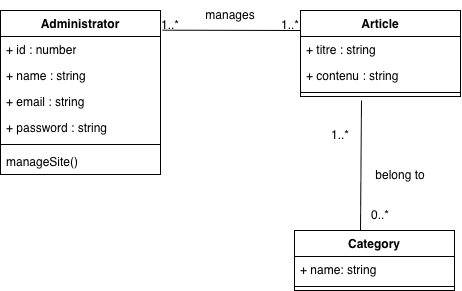

The diagram above was exported from draw.io. Its source (the exported page's mxGraphModel, read from the mxfile embedded in the PNG):
<mxGraphModel dx="2169" dy="1407" grid="1" gridSize="10" guides="1" tooltips="1" connect="1" arrows="1" fold="1" page="1" pageScale="1" pageWidth="827" pageHeight="1169" math="0" shadow="0">
  <root>
    <mxCell id="0" />
    <mxCell id="1" parent="0" />
    <mxCell id="kIWaD1HaO8nrAClvOkLn-42" parent="1" style="swimlane;fontStyle=1;align=center;verticalAlign=top;childLayout=stackLayout;horizontal=1;startSize=26;horizontalStack=0;resizeParent=1;resizeParentMax=0;resizeLast=0;collapsible=1;marginBottom=0;whiteSpace=wrap;html=1;" value="Article" vertex="1">
      <mxGeometry height="86" width="160" x="380" y="390" as="geometry" />
    </mxCell>
    <mxCell id="kIWaD1HaO8nrAClvOkLn-43" parent="kIWaD1HaO8nrAClvOkLn-42" style="text;strokeColor=none;fillColor=none;align=left;verticalAlign=top;spacingLeft=4;spacingRight=4;overflow=hidden;rotatable=0;points=[[0,0.5],[1,0.5]];portConstraint=eastwest;whiteSpace=wrap;html=1;" value="+ titre : string" vertex="1">
      <mxGeometry height="26" width="160" y="26" as="geometry" />
    </mxCell>
    <mxCell id="kIWaD1HaO8nrAClvOkLn-44" parent="kIWaD1HaO8nrAClvOkLn-42" style="text;strokeColor=none;fillColor=none;align=left;verticalAlign=top;spacingLeft=4;spacingRight=4;overflow=hidden;rotatable=0;points=[[0,0.5],[1,0.5]];portConstraint=eastwest;whiteSpace=wrap;html=1;" value="+ contenu : string" vertex="1">
      <mxGeometry height="26" width="160" y="52" as="geometry" />
    </mxCell>
    <mxCell id="kIWaD1HaO8nrAClvOkLn-45" parent="kIWaD1HaO8nrAClvOkLn-42" style="line;strokeWidth=1;fillColor=none;align=left;verticalAlign=middle;spacingTop=-1;spacingLeft=3;spacingRight=3;rotatable=0;labelPosition=right;points=[];portConstraint=eastwest;strokeColor=inherit;" value="" vertex="1">
      <mxGeometry height="8" width="160" y="78" as="geometry" />
    </mxCell>
    <mxCell id="kIWaD1HaO8nrAClvOkLn-46" parent="1" style="swimlane;fontStyle=1;align=center;verticalAlign=top;childLayout=stackLayout;horizontal=1;startSize=26;horizontalStack=0;resizeParent=1;resizeParentMax=0;resizeLast=0;collapsible=1;marginBottom=0;whiteSpace=wrap;html=1;" value="Category" vertex="1">
      <mxGeometry height="60" width="160" x="374" y="610" as="geometry" />
    </mxCell>
    <mxCell id="kIWaD1HaO8nrAClvOkLn-47" parent="kIWaD1HaO8nrAClvOkLn-46" style="text;strokeColor=none;fillColor=none;align=left;verticalAlign=top;spacingLeft=4;spacingRight=4;overflow=hidden;rotatable=0;points=[[0,0.5],[1,0.5]];portConstraint=eastwest;whiteSpace=wrap;html=1;" value="+ name: string" vertex="1">
      <mxGeometry height="26" width="160" y="26" as="geometry" />
    </mxCell>
    <mxCell id="kIWaD1HaO8nrAClvOkLn-48" parent="kIWaD1HaO8nrAClvOkLn-46" style="line;strokeWidth=1;fillColor=none;align=left;verticalAlign=middle;spacingTop=-1;spacingLeft=3;spacingRight=3;rotatable=0;labelPosition=right;points=[];portConstraint=eastwest;strokeColor=inherit;" value="" vertex="1">
      <mxGeometry height="8" width="160" y="52" as="geometry" />
    </mxCell>
    <mxCell id="kIWaD1HaO8nrAClvOkLn-49" parent="1" style="swimlane;fontStyle=1;align=center;verticalAlign=top;childLayout=stackLayout;horizontal=1;startSize=26;horizontalStack=0;resizeParent=1;resizeParentMax=0;resizeLast=0;collapsible=1;marginBottom=0;whiteSpace=wrap;html=1;" value="Administrator" vertex="1">
      <mxGeometry height="164" width="160" x="80" y="390" as="geometry" />
    </mxCell>
    <mxCell id="kIWaD1HaO8nrAClvOkLn-50" parent="kIWaD1HaO8nrAClvOkLn-49" style="text;strokeColor=none;fillColor=none;align=left;verticalAlign=top;spacingLeft=4;spacingRight=4;overflow=hidden;rotatable=0;points=[[0,0.5],[1,0.5]];portConstraint=eastwest;whiteSpace=wrap;html=1;" value="+ id : number" vertex="1">
      <mxGeometry height="26" width="160" y="26" as="geometry" />
    </mxCell>
    <mxCell id="kIWaD1HaO8nrAClvOkLn-51" parent="kIWaD1HaO8nrAClvOkLn-49" style="text;strokeColor=none;fillColor=none;align=left;verticalAlign=top;spacingLeft=4;spacingRight=4;overflow=hidden;rotatable=0;points=[[0,0.5],[1,0.5]];portConstraint=eastwest;whiteSpace=wrap;html=1;" value="+ name : string" vertex="1">
      <mxGeometry height="26" width="160" y="52" as="geometry" />
    </mxCell>
    <mxCell id="kIWaD1HaO8nrAClvOkLn-52" parent="kIWaD1HaO8nrAClvOkLn-49" style="text;strokeColor=none;fillColor=none;align=left;verticalAlign=top;spacingLeft=4;spacingRight=4;overflow=hidden;rotatable=0;points=[[0,0.5],[1,0.5]];portConstraint=eastwest;whiteSpace=wrap;html=1;" value="+ email : string" vertex="1">
      <mxGeometry height="26" width="160" y="78" as="geometry" />
    </mxCell>
    <mxCell id="kIWaD1HaO8nrAClvOkLn-53" parent="kIWaD1HaO8nrAClvOkLn-49" style="text;strokeColor=none;fillColor=none;align=left;verticalAlign=top;spacingLeft=4;spacingRight=4;overflow=hidden;rotatable=0;points=[[0,0.5],[1,0.5]];portConstraint=eastwest;whiteSpace=wrap;html=1;" value="+ password : string" vertex="1">
      <mxGeometry height="26" width="160" y="104" as="geometry" />
    </mxCell>
    <mxCell id="kIWaD1HaO8nrAClvOkLn-54" parent="kIWaD1HaO8nrAClvOkLn-49" style="line;strokeWidth=1;fillColor=none;align=left;verticalAlign=middle;spacingTop=-1;spacingLeft=3;spacingRight=3;rotatable=0;labelPosition=right;points=[];portConstraint=eastwest;strokeColor=inherit;" value="" vertex="1">
      <mxGeometry height="8" width="160" y="130" as="geometry" />
    </mxCell>
    <mxCell id="kIWaD1HaO8nrAClvOkLn-55" parent="kIWaD1HaO8nrAClvOkLn-49" style="text;strokeColor=none;fillColor=none;align=left;verticalAlign=top;spacingLeft=4;spacingRight=4;overflow=hidden;rotatable=0;points=[[0,0.5],[1,0.5]];portConstraint=eastwest;whiteSpace=wrap;html=1;" value="manageSite()" vertex="1">
      <mxGeometry height="26" width="160" y="138" as="geometry" />
    </mxCell>
    <mxCell id="kIWaD1HaO8nrAClvOkLn-56" edge="1" parent="1" source="kIWaD1HaO8nrAClvOkLn-49" style="endArrow=none;html=1;exitX=1.013;exitY=0.12;exitDx=0;exitDy=0;exitPerimeter=0;" value="">
      <mxGeometry height="50" relative="1" width="50" as="geometry">
        <mxPoint x="280" y="410" as="sourcePoint" />
        <mxPoint x="380" y="410" as="targetPoint" />
      </mxGeometry>
    </mxCell>
    <mxCell id="kIWaD1HaO8nrAClvOkLn-57" parent="1" style="text;html=1;align=center;verticalAlign=middle;whiteSpace=wrap;rounded=0;" value="manages" vertex="1">
      <mxGeometry height="30" width="60" x="280" y="380" as="geometry" />
    </mxCell>
    <mxCell id="kIWaD1HaO8nrAClvOkLn-58" edge="1" parent="1" style="endArrow=none;html=1;" value="">
      <mxGeometry height="50" relative="1" width="50" as="geometry">
        <mxPoint x="440" y="610" as="sourcePoint" />
        <mxPoint x="441" y="480" as="targetPoint" />
      </mxGeometry>
    </mxCell>
    <mxCell id="kIWaD1HaO8nrAClvOkLn-59" parent="1" style="text;html=1;align=center;verticalAlign=middle;whiteSpace=wrap;rounded=0;" value="belong to" vertex="1">
      <mxGeometry height="30" width="60" x="450" y="540" as="geometry" />
    </mxCell>
    <mxCell id="kIWaD1HaO8nrAClvOkLn-60" parent="1" style="text;html=1;align=center;verticalAlign=middle;whiteSpace=wrap;rounded=0;" value="1..*" vertex="1">
      <mxGeometry height="10" width="20" x="410" y="510" as="geometry" />
    </mxCell>
    <mxCell id="kIWaD1HaO8nrAClvOkLn-61" parent="1" style="text;html=1;align=center;verticalAlign=middle;whiteSpace=wrap;rounded=0;" value="0..*" vertex="1">
      <mxGeometry height="10" width="20" x="450" y="590" as="geometry" />
    </mxCell>
    <mxCell id="kIWaD1HaO8nrAClvOkLn-62" parent="1" style="text;html=1;align=center;verticalAlign=middle;whiteSpace=wrap;rounded=0;" value="1..*" vertex="1">
      <mxGeometry height="10" width="20" x="240" y="400" as="geometry" />
    </mxCell>
    <mxCell id="kIWaD1HaO8nrAClvOkLn-63" parent="1" style="text;html=1;align=center;verticalAlign=middle;whiteSpace=wrap;rounded=0;" value="1..*" vertex="1">
      <mxGeometry height="10" width="20" x="360" y="400" as="geometry" />
    </mxCell>
  </root>
</mxGraphModel>